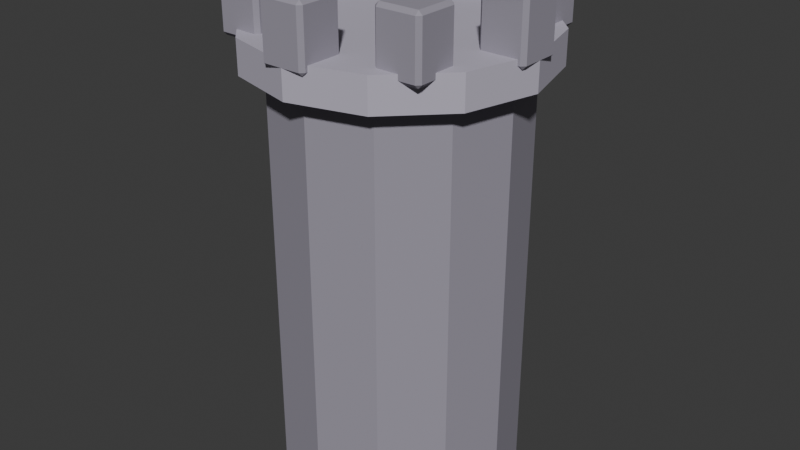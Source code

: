 # Source: SH10_L04_Tower.blend  (saved by Blender 5.2.44; exported with 4.5.12 LTS)
import bpy
from mathutils import Matrix  # noqa: F401  (used for matrix-valued properties, if any)

bpy.ops.wm.read_factory_settings(use_empty=True)
scene = bpy.context.scene
scene.name = 'Scene'

# ---- collections
col_collection = bpy.data.collections.new('Collection'); scene.collection.children.link(col_collection)

# ---- materials (node trees are filled in below, after node groups)
mat_sh10_l04_tower_slate = bpy.data.materials.new('SH10_L04_Tower_Slate')
mat_sh10_l04_tower_slate.diffuse_color = (0.32, 0.3, 0.36, 1.0)
mat_sh10_l04_tower_edge = bpy.data.materials.new('SH10_L04_Tower_Edge')
mat_sh10_l04_tower_edge.diffuse_color = (0.48, 0.45, 0.54, 1.0)

# ---- material node trees
mat_sh10_l04_tower_slate.use_nodes = True; mat_sh10_l04_tower_slate.node_tree.nodes.clear()
_N = mat_sh10_l04_tower_slate.node_tree.nodes; _L = mat_sh10_l04_tower_slate.node_tree.links
n0 = _N.new('ShaderNodeBsdfPrincipled'); n0.name = 'Principled BSDF'; n0.location = (-200, 100)
n0.inputs[0].default_value = (0.32, 0.3, 0.36, 1.0)
n0.inputs[2].default_value = 0.8
n0.inputs[10].default_value = 0.005
n1 = _N.new('ShaderNodeOutputMaterial'); n1.name = 'Material Output'; n1.location = (200, 100)
_L.new(n0.outputs[0], n1.inputs[0])
n1.is_active_output = True
mat_sh10_l04_tower_edge.use_nodes = True; mat_sh10_l04_tower_edge.node_tree.nodes.clear()
_N = mat_sh10_l04_tower_edge.node_tree.nodes; _L = mat_sh10_l04_tower_edge.node_tree.links
n0 = _N.new('ShaderNodeBsdfPrincipled'); n0.name = 'Principled BSDF'; n0.location = (-200, 100)
n0.inputs[0].default_value = (0.48, 0.45, 0.54, 1.0)
n0.inputs[2].default_value = 0.8
n0.inputs[10].default_value = 0.005
n1 = _N.new('ShaderNodeOutputMaterial'); n1.name = 'Material Output'; n1.location = (200, 100)
_L.new(n0.outputs[0], n1.inputs[0])
n1.is_active_output = True

# ---- world
world_world = bpy.data.worlds.new('World'); scene.world = world_world
world_world.use_nodes = True; world_world.node_tree.nodes.clear()
_N = world_world.node_tree.nodes; _L = world_world.node_tree.links
n0 = _N.new('ShaderNodeOutputWorld'); n0.name = 'World Output'; n0.location = (200, 100)
n1 = _N.new('ShaderNodeBackground'); n1.name = 'Background'; n1.location = (-200, 100)
n1.inputs[0].default_value = (0.05088, 0.05088, 0.05088, 1.0)
_L.new(n1.outputs[0], n0.inputs[0])
n0.is_active_output = True
world_world.color = (0.05088, 0.05088, 0.05088)
world_world.sun_shadow_jitter_overblur = 0.0

# ---- meshes
me_cone_135 = bpy.data.meshes.new('Cone.135')
me_cone_135.from_pydata([(0.0, 0.8, 0.0), (0.0, 0.8, 2.8), (0.4, 0.6928, 0.0), (0.4, 0.6928, 2.8), (0.6928, 0.4, 0.0), (0.6928, 0.4, 2.8), (0.8, 0.0, 0.0), (0.8, 0.0, 2.8), (0.6928, -0.4, 0.0), (0.6928, -0.4, 2.8), (0.4, -0.6928, 0.0), (0.4, -0.6928, 2.8), (0.0, -0.8, 0.0), (0.0, -0.8, 2.8), (-0.4, -0.6928, 0.0), (-0.4, -0.6928, 2.8), (-0.6928, -0.4, 0.0), (-0.6928, -0.4, 2.8), (-0.8, 0.0, 0.0), (-0.8, 0.0, 2.8), (-0.6928, 0.4, 0.0), (-0.6928, 0.4, 2.8), (-0.4, 0.6928, 0.0), (-0.4, 0.6928, 2.8), (0.0, 0.95, 2.74), (0.0, 0.95, 2.96), (0.475, 0.8227, 2.74), (0.475, 0.8227, 2.96), (0.8227, 0.475, 2.74), (0.8227, 0.475, 2.96), (0.95, 0.0, 2.74), (0.95, 0.0, 2.96), (0.8227, -0.475, 2.74), (0.8227, -0.475, 2.96), (0.475, -0.8227, 2.74), (0.475, -0.8227, 2.96), (0.0, -0.95, 2.74), (0.0, -0.95, 2.96), (-0.475, -0.8227, 2.74), (-0.475, -0.8227, 2.96), (-0.8227, -0.475, 2.74), (-0.8227, -0.475, 2.96), (-0.95, 0.0, 2.74), (-0.95, 0.0, 2.96), (-0.8227, 0.475, 2.74), (-0.8227, 0.475, 2.96), (-0.475, 0.8227, 2.74), (-0.475, 0.8227, 2.96), (0.675, -0.125, 2.9), (0.675, -0.15, 2.925), (0.65, -0.125, 2.925), (0.675, -0.15, 3.275), (0.675, -0.125, 3.3), (0.65, -0.125, 3.275), (0.675, 0.125, 2.9), (0.65, 0.125, 2.925), (0.675, 0.15, 2.925), (0.675, 0.125, 3.3), (0.675, 0.15, 3.275), (0.65, 0.125, 3.275), (0.925, -0.125, 2.9), (0.95, -0.125, 2.925), (0.925, -0.15, 2.925), (0.925, -0.125, 3.3), (0.925, -0.15, 3.275), (0.95, -0.125, 3.275), (0.925, 0.125, 2.9), (0.925, 0.15, 2.925), (0.95, 0.125, 2.925), (0.925, 0.125, 3.3), (0.95, 0.125, 3.275), (0.925, 0.15, 3.275), (0.4407, 0.4407, 2.9), (0.4407, 0.4157, 2.925), (0.4157, 0.4407, 2.925), (0.4407, 0.4157, 3.275), (0.4407, 0.4407, 3.3), (0.4157, 0.4407, 3.275), (0.4407, 0.6907, 2.9), (0.4157, 0.6907, 2.925), (0.4407, 0.7157, 2.925), (0.4407, 0.6907, 3.3), (0.4407, 0.7157, 3.275), (0.4157, 0.6907, 3.275), (0.6907, 0.4407, 2.9), (0.7157, 0.4407, 2.925), (0.6907, 0.4157, 2.925), (0.6907, 0.4407, 3.3), (0.6907, 0.4157, 3.275), (0.7157, 0.4407, 3.275), (0.6907, 0.6907, 2.9), (0.6907, 0.7157, 2.925), (0.7157, 0.6907, 2.925), (0.6907, 0.6907, 3.3), (0.7157, 0.6907, 3.275), (0.6907, 0.7157, 3.275), (-0.125, 0.675, 2.9), (-0.125, 0.65, 2.925), (-0.15, 0.675, 2.925), (-0.125, 0.65, 3.275), (-0.125, 0.675, 3.3), (-0.15, 0.675, 3.275), (-0.125, 0.925, 2.9), (-0.15, 0.925, 2.925), (-0.125, 0.95, 2.925), (-0.125, 0.925, 3.3), (-0.125, 0.95, 3.275), (-0.15, 0.925, 3.275), (0.125, 0.675, 2.9), (0.15, 0.675, 2.925), (0.125, 0.65, 2.925), (0.125, 0.675, 3.3), (0.125, 0.65, 3.275), (0.15, 0.675, 3.275), (0.125, 0.925, 2.9), (0.125, 0.95, 2.925), (0.15, 0.925, 2.925), (0.125, 0.925, 3.3), (0.15, 0.925, 3.275), (0.125, 0.95, 3.275), (-0.6907, 0.4407, 2.9), (-0.6907, 0.4157, 2.925), (-0.7157, 0.4407, 2.925), (-0.6907, 0.4157, 3.275), (-0.6907, 0.4407, 3.3), (-0.7157, 0.4407, 3.275), (-0.6907, 0.6907, 2.9), (-0.7157, 0.6907, 2.925), (-0.6907, 0.7157, 2.925), (-0.6907, 0.6907, 3.3), (-0.6907, 0.7157, 3.275), (-0.7157, 0.6907, 3.275), (-0.4407, 0.4407, 2.9), (-0.4157, 0.4407, 2.925), (-0.4407, 0.4157, 2.925), (-0.4407, 0.4407, 3.3), (-0.4407, 0.4157, 3.275), (-0.4157, 0.4407, 3.275), (-0.4407, 0.6907, 2.9), (-0.4407, 0.7157, 2.925), (-0.4157, 0.6907, 2.925), (-0.4407, 0.6907, 3.3), (-0.4157, 0.6907, 3.275), (-0.4407, 0.7157, 3.275), (-0.925, -0.125, 2.9), (-0.925, -0.15, 2.925), (-0.95, -0.125, 2.925), (-0.925, -0.15, 3.275), (-0.925, -0.125, 3.3), (-0.95, -0.125, 3.275), (-0.925, 0.125, 2.9), (-0.95, 0.125, 2.925), (-0.925, 0.15, 2.925), (-0.925, 0.125, 3.3), (-0.925, 0.15, 3.275), (-0.95, 0.125, 3.275), (-0.675, -0.125, 2.9), (-0.65, -0.125, 2.925), (-0.675, -0.15, 2.925), (-0.675, -0.125, 3.3), (-0.675, -0.15, 3.275), (-0.65, -0.125, 3.275), (-0.675, 0.125, 2.9), (-0.675, 0.15, 2.925), (-0.65, 0.125, 2.925), (-0.675, 0.125, 3.3), (-0.65, 0.125, 3.275), (-0.675, 0.15, 3.275), (-0.6907, -0.6907, 2.9), (-0.6907, -0.7157, 2.925), (-0.7157, -0.6907, 2.925), (-0.6907, -0.7157, 3.275), (-0.6907, -0.6907, 3.3), (-0.7157, -0.6907, 3.275), (-0.6907, -0.4407, 2.9), (-0.7157, -0.4407, 2.925), (-0.6907, -0.4157, 2.925), (-0.6907, -0.4407, 3.3), (-0.6907, -0.4157, 3.275), (-0.7157, -0.4407, 3.275), (-0.4407, -0.6907, 2.9), (-0.4157, -0.6907, 2.925), (-0.4407, -0.7157, 2.925), (-0.4407, -0.6907, 3.3), (-0.4407, -0.7157, 3.275), (-0.4157, -0.6907, 3.275), (-0.4407, -0.4407, 2.9), (-0.4407, -0.4157, 2.925), (-0.4157, -0.4407, 2.925), (-0.4407, -0.4407, 3.3), (-0.4157, -0.4407, 3.275), (-0.4407, -0.4157, 3.275), (-0.125, -0.925, 2.9), (-0.125, -0.95, 2.925), (-0.15, -0.925, 2.925), (-0.125, -0.95, 3.275), (-0.125, -0.925, 3.3), (-0.15, -0.925, 3.275), (-0.125, -0.675, 2.9), (-0.15, -0.675, 2.925), (-0.125, -0.65, 2.925), (-0.125, -0.675, 3.3), (-0.125, -0.65, 3.275), (-0.15, -0.675, 3.275), (0.125, -0.925, 2.9), (0.15, -0.925, 2.925), (0.125, -0.95, 2.925), (0.125, -0.925, 3.3), (0.125, -0.95, 3.275), (0.15, -0.925, 3.275), (0.125, -0.675, 2.9), (0.125, -0.65, 2.925), (0.15, -0.675, 2.925), (0.125, -0.675, 3.3), (0.15, -0.675, 3.275), (0.125, -0.65, 3.275), (0.4407, -0.6907, 2.9), (0.4407, -0.7157, 2.925), (0.4157, -0.6907, 2.925), (0.4407, -0.7157, 3.275), (0.4407, -0.6907, 3.3), (0.4157, -0.6907, 3.275), (0.4407, -0.4407, 2.9), (0.4157, -0.4407, 2.925), (0.4407, -0.4157, 2.925), (0.4407, -0.4407, 3.3), (0.4407, -0.4157, 3.275), (0.4157, -0.4407, 3.275), (0.6907, -0.6907, 2.9), (0.7157, -0.6907, 2.925), (0.6907, -0.7157, 2.925), (0.6907, -0.6907, 3.3), (0.6907, -0.7157, 3.275), (0.7157, -0.6907, 3.275), (0.6907, -0.4407, 2.9), (0.6907, -0.4157, 2.925), (0.7157, -0.4407, 2.925), (0.6907, -0.4407, 3.3), (0.7157, -0.4407, 3.275), (0.6907, -0.4157, 3.275)], [], [(0, 1, 3, 2), (2, 3, 5, 4), (4, 5, 7, 6), (6, 7, 9, 8), (8, 9, 11, 10), (10, 11, 13, 12), (12, 13, 15, 14), (14, 15, 17, 16), (16, 17, 19, 18), (18, 19, 21, 20), (3, 1, 23, 21, 19, 17, 15, 13, 11, 9, 7, 5), (20, 21, 23, 22), (22, 23, 1, 0), (0, 2, 4, 6, 8, 10, 12, 14, 16, 18, 20, 22), (24, 25, 27, 26), (26, 27, 29, 28), (28, 29, 31, 30), (30, 31, 33, 32), (32, 33, 35, 34), (34, 35, 37, 36), (36, 37, 39, 38), (38, 39, 41, 40), (40, 41, 43, 42), (42, 43, 45, 44), (27, 25, 47, 45, 43, 41, 39, 37, 35, 33, 31, 29), (44, 45, 47, 46), (46, 47, 25, 24), (24, 26, 28, 30, 32, 34, 36, 38, 40, 42, 44, 46), (48, 49, 50), (51, 52, 53), (54, 55, 56), (57, 58, 59), (60, 61, 62), (63, 64, 65), (66, 67, 68), (69, 70, 71), (54, 48, 50, 55), (49, 51, 53, 50), (52, 57, 59, 53), (58, 56, 55, 59), (66, 54, 56, 67), (57, 69, 71, 58), (70, 68, 67, 71), (60, 66, 68, 61), (69, 63, 65, 70), (64, 62, 61, 65), (48, 60, 62, 49), (63, 52, 51, 64), (54, 66, 60, 48), (50, 53, 59, 55), (62, 64, 51, 49), (69, 57, 52, 63), (56, 58, 71, 67), (68, 70, 65, 61), (72, 73, 74), (75, 76, 77), (78, 79, 80), (81, 82, 83), (84, 85, 86), (87, 88, 89), (90, 91, 92), (93, 94, 95), (78, 72, 74, 79), (73, 75, 77, 74), (76, 81, 83, 77), (82, 80, 79, 83), (90, 78, 80, 91), (81, 93, 95, 82), (94, 92, 91, 95), (84, 90, 92, 85), (93, 87, 89, 94), (88, 86, 85, 89), (72, 84, 86, 73), (87, 76, 75, 88), (78, 90, 84, 72), (74, 77, 83, 79), (86, 88, 75, 73), (93, 81, 76, 87), (80, 82, 95, 91), (92, 94, 89, 85), (96, 97, 98), (99, 100, 101), (102, 103, 104), (105, 106, 107), (108, 109, 110), (111, 112, 113), (114, 115, 116), (117, 118, 119), (102, 96, 98, 103), (97, 99, 101, 98), (100, 105, 107, 101), (106, 104, 103, 107), (114, 102, 104, 115), (105, 117, 119, 106), (118, 116, 115, 119), (108, 114, 116, 109), (117, 111, 113, 118), (112, 110, 109, 113), (96, 108, 110, 97), (111, 100, 99, 112), (102, 114, 108, 96), (98, 101, 107, 103), (110, 112, 99, 97), (117, 105, 100, 111), (104, 106, 119, 115), (116, 118, 113, 109), (120, 121, 122), (123, 124, 125), (126, 127, 128), (129, 130, 131), (132, 133, 134), (135, 136, 137), (138, 139, 140), (141, 142, 143), (126, 120, 122, 127), (121, 123, 125, 122), (124, 129, 131, 125), (130, 128, 127, 131), (138, 126, 128, 139), (129, 141, 143, 130), (142, 140, 139, 143), (132, 138, 140, 133), (141, 135, 137, 142), (136, 134, 133, 137), (120, 132, 134, 121), (135, 124, 123, 136), (126, 138, 132, 120), (122, 125, 131, 127), (134, 136, 123, 121), (141, 129, 124, 135), (128, 130, 143, 139), (140, 142, 137, 133), (144, 145, 146), (147, 148, 149), (150, 151, 152), (153, 154, 155), (156, 157, 158), (159, 160, 161), (162, 163, 164), (165, 166, 167), (150, 144, 146, 151), (145, 147, 149, 146), (148, 153, 155, 149), (154, 152, 151, 155), (162, 150, 152, 163), (153, 165, 167, 154), (166, 164, 163, 167), (156, 162, 164, 157), (165, 159, 161, 166), (160, 158, 157, 161), (144, 156, 158, 145), (159, 148, 147, 160), (150, 162, 156, 144), (146, 149, 155, 151), (158, 160, 147, 145), (165, 153, 148, 159), (152, 154, 167, 163), (164, 166, 161, 157), (168, 169, 170), (171, 172, 173), (174, 175, 176), (177, 178, 179), (180, 181, 182), (183, 184, 185), (186, 187, 188), (189, 190, 191), (174, 168, 170, 175), (169, 171, 173, 170), (172, 177, 179, 173), (178, 176, 175, 179), (186, 174, 176, 187), (177, 189, 191, 178), (190, 188, 187, 191), (180, 186, 188, 181), (189, 183, 185, 190), (184, 182, 181, 185), (168, 180, 182, 169), (183, 172, 171, 184), (174, 186, 180, 168), (170, 173, 179, 175), (182, 184, 171, 169), (189, 177, 172, 183), (176, 178, 191, 187), (188, 190, 185, 181), (192, 193, 194), (195, 196, 197), (198, 199, 200), (201, 202, 203), (204, 205, 206), (207, 208, 209), (210, 211, 212), (213, 214, 215), (198, 192, 194, 199), (193, 195, 197, 194), (196, 201, 203, 197), (202, 200, 199, 203), (210, 198, 200, 211), (201, 213, 215, 202), (214, 212, 211, 215), (204, 210, 212, 205), (213, 207, 209, 214), (208, 206, 205, 209), (192, 204, 206, 193), (207, 196, 195, 208), (198, 210, 204, 192), (194, 197, 203, 199), (206, 208, 195, 193), (213, 201, 196, 207), (200, 202, 215, 211), (212, 214, 209, 205), (216, 217, 218), (219, 220, 221), (222, 223, 224), (225, 226, 227), (228, 229, 230), (231, 232, 233), (234, 235, 236), (237, 238, 239), (222, 216, 218, 223), (217, 219, 221, 218), (220, 225, 227, 221), (226, 224, 223, 227), (234, 222, 224, 235), (225, 237, 239, 226), (238, 236, 235, 239), (228, 234, 236, 229), (237, 231, 233, 238), (232, 230, 229, 233), (216, 228, 230, 217), (231, 220, 219, 232), (222, 234, 228, 216), (218, 221, 227, 223), (230, 232, 219, 217), (237, 225, 220, 231), (224, 226, 239, 235), (236, 238, 233, 229)])
me_cone_135.polygons.foreach_set('material_index', [0, 0, 0, 0, 0, 0, 0, 0, 0, 0, 0, 0, 0, 0, 1, 1, 1, 1, 1, 1, 1, 1, 1, 1, 1, 1, 1, 1, 0, 0, 0, 0, 0, 0, 0, 0, 0, 0, 0, 0, 0, 0, 0, 0, 0, 0, 0, 0, 0, 0, 0, 0, 0, 0, 0, 0, 0, 0, 0, 0, 0, 0, 0, 0, 0, 0, 0, 0, 0, 0, 0, 0, 0, 0, 0, 0, 0, 0, 0, 0, 0, 0, 0, 0, 0, 0, 0, 0, 0, 0, 0, 0, 0, 0, 0, 0, 0, 0, 0, 0, 0, 0, 0, 0, 0, 0, 0, 0, 0, 0, 0, 0, 0, 0, 0, 0, 0, 0, 0, 0, 0, 0, 0, 0, 0, 0, 0, 0, 0, 0, 0, 0, 0, 0, 0, 0, 0, 0, 0, 0, 0, 0, 0, 0, 0, 0, 0, 0, 0, 0, 0, 0, 0, 0, 0, 0, 0, 0, 0, 0, 0, 0, 0, 0, 0, 0, 0, 0, 0, 0, 0, 0, 0, 0, 0, 0, 0, 0, 0, 0, 0, 0, 0, 0, 0, 0, 0, 0, 0, 0, 0, 0, 0, 0, 0, 0, 0, 0, 0, 0, 0, 0, 0, 0, 0, 0, 0, 0, 0, 0, 0, 0, 0, 0, 0, 0, 0, 0, 0, 0, 0, 0, 0, 0, 0, 0, 0, 0, 0, 0, 0, 0, 0, 0, 0, 0])
_uv = me_cone_135.uv_layers.new(name='UVMap')
_uv.uv.foreach_set('vector', [0.6401, 0.495, 0.6401, 0.0, 0.7108, 0.0, 0.7108, 0.495, 0.7108, 0.495, 0.7108, 0.0, 0.7626, 0.0, 0.7626, 0.495, 0.0, 0.99, 0.0, 0.495, 0.07071, 0.495, 0.07071, 0.99, 0.07071, 0.99, 0.07071, 0.495, 0.1414, 0.495, 0.1414, 0.99, 0.7626, 0.495, 0.7626, 0.0, 0.8144, 0.0, 0.8144, 0.495, 0.8144, 0.495, 0.8144, 0.0, 0.8851, 0.0, 0.8851, 0.495, 0.8851, 0.495, 0.8851, 0.0, 0.9558, 0.0, 0.9558, 0.495, 0.0, 0.495, 0.0, 0.0, 0.05177, 0.0, 0.05177, 0.495, 0.05177, 0.495, 0.05177, 0.0, 0.1225, 0.0, 0.1225, 0.495, 0.1225, 0.495, 0.1225, 0.0, 0.1932, 0.0, 0.1932, 0.495, 0.606, 0.7316, 0.5694, 0.6682, 0.5694, 0.595, 0.606, 0.5316, 0.6694, 0.495, 0.7426, 0.495, 0.806, 0.5316, 0.8426, 0.595, 0.8426, 0.6682, 0.806, 0.7316, 0.7426, 0.7682, 0.6694, 0.7682, 0.1932, 0.495, 0.1932, 0.0, 0.245, 0.0, 0.245, 0.495, 0.5694, 0.495, 0.5694, 0.0, 0.6401, 0.0, 0.6401, 0.495, 0.245, 0.8221, 0.245, 0.7489, 0.2816, 0.6855, 0.345, 0.6489, 0.4182, 0.6489, 0.4816, 0.6855, 0.5182, 0.7489, 0.5182, 0.8221, 0.4816, 0.8855, 0.4182, 0.9221, 0.345, 0.9221, 0.2816, 0.8855, 0.2192, 0.6404, 0.1803, 0.6404, 0.1803, 0.5565, 0.2192, 0.5565, 0.2192, 0.5565, 0.1803, 0.5565, 0.1803, 0.495, 0.2192, 0.495, 0.8815, 0.6629, 0.8426, 0.6629, 0.8426, 0.579, 0.8815, 0.579, 0.8815, 0.579, 0.8426, 0.579, 0.8426, 0.495, 0.8815, 0.495, 0.5571, 0.8783, 0.5182, 0.8783, 0.5182, 0.8168, 0.5571, 0.8168, 0.5571, 0.8168, 0.5182, 0.8168, 0.5182, 0.7329, 0.5571, 0.7329, 0.5571, 0.7329, 0.5182, 0.7329, 0.5182, 0.6489, 0.5571, 0.6489, 0.1803, 0.7859, 0.1414, 0.7859, 0.1414, 0.7244, 0.1803, 0.7244, 0.1803, 0.7244, 0.1414, 0.7244, 0.1414, 0.6404, 0.1803, 0.6404, 0.1803, 0.6404, 0.1414, 0.6404, 0.1414, 0.5565, 0.1803, 0.5565, 0.3637, 0.3244, 0.2884, 0.281, 0.245, 0.2057, 0.245, 0.1188, 0.2884, 0.04347, 0.3637, -1.118e-08, 0.4507, -1.118e-08, 0.5259, 0.04347, 0.5694, 0.1188, 0.5694, 0.2057, 0.5259, 0.281, 0.4507, 0.3244, 0.1803, 0.5565, 0.1414, 0.5565, 0.1414, 0.495, 0.1803, 0.495, 0.2192, 0.7244, 0.1803, 0.7244, 0.1803, 0.6404, 0.2192, 0.6404, 0.2884, 0.6054, 0.245, 0.5301, 0.245, 0.4432, 0.2884, 0.3679, 0.3637, 0.3244, 0.4507, 0.3244, 0.5259, 0.3679, 0.5694, 0.4432, 0.5694, 0.5301, 0.5259, 0.6054, 0.4507, 0.6489, 0.3637, 0.6489, 0.2289, 0.7951, 0.2289, 0.7907, 0.2334, 0.7907, 0.2289, 0.7288, 0.2289, 0.7244, 0.2334, 0.7288, 0.5738, 0.8389, 0.5694, 0.8345, 0.5738, 0.8345, 0.5738, 0.7682, 0.5738, 0.7726, 0.5694, 0.7726, 0.1847, 0.7951, 0.1803, 0.7907, 0.1847, 0.7907, 0.1847, 0.7244, 0.1847, 0.7288, 0.1803, 0.7288, 0.618, 0.8389, 0.618, 0.8345, 0.6224, 0.8345, 0.618, 0.7682, 0.6224, 0.7726, 0.618, 0.7726, 0.9399, 0.7337, 0.8957, 0.7337, 0.8957, 0.7292, 0.9399, 0.7292, 0.2289, 0.7907, 0.2289, 0.7288, 0.2334, 0.7288, 0.2334, 0.7907, 0.8957, 0.6629, 0.9399, 0.6629, 0.9399, 0.6674, 0.8957, 0.6674, 0.5738, 0.7726, 0.5738, 0.8345, 0.5694, 0.8345, 0.5694, 0.7726, 0.618, 0.8389, 0.5738, 0.8389, 0.5738, 0.8345, 0.618, 0.8345, 0.5738, 0.7682, 0.618, 0.7682, 0.618, 0.7726, 0.5738, 0.7726, 0.6224, 0.7726, 0.6224, 0.8345, 0.618, 0.8345, 0.618, 0.7726, 0.5624, 0.949, 0.5182, 0.949, 0.5182, 0.9446, 0.5624, 0.9446, 0.5182, 0.8783, 0.5624, 0.8783, 0.5624, 0.8827, 0.5182, 0.8827, 0.1847, 0.7288, 0.1847, 0.7907, 0.1803, 0.7907, 0.1803, 0.7288, 0.2289, 0.7951, 0.1847, 0.7951, 0.1847, 0.7907, 0.2289, 0.7907, 0.1847, 0.7244, 0.2289, 0.7244, 0.2289, 0.7288, 0.1847, 0.7288, 0.9362, 0.8124, 0.9362, 0.7682, 0.9804, 0.7682, 0.9804, 0.8124, 0.8957, 0.7292, 0.8957, 0.6674, 0.9399, 0.6674, 0.9399, 0.7292, 0.1847, 0.7907, 0.1847, 0.7288, 0.2289, 0.7288, 0.2289, 0.7907, 0.1803, 0.9808, 0.1803, 0.9366, 0.2245, 0.9366, 0.2245, 0.9808, 0.5738, 0.8345, 0.5738, 0.7726, 0.618, 0.7726, 0.618, 0.8345, 0.5182, 0.9446, 0.5182, 0.8827, 0.5624, 0.8827, 0.5624, 0.9446, 0.8471, 0.7337, 0.8426, 0.7292, 0.8471, 0.7292, 0.8426, 0.6674, 0.8471, 0.6629, 0.8471, 0.6674, 0.8912, 0.7337, 0.8912, 0.7292, 0.8957, 0.7292, 0.8912, 0.6629, 0.8957, 0.6674, 0.8912, 0.6674, 0.7329, 0.9097, 0.7285, 0.9052, 0.7329, 0.9052, 0.7329, 0.8389, 0.7329, 0.8434, 0.7285, 0.8434, 0.8258, 0.9097, 0.8258, 0.9052, 0.8302, 0.9052, 0.8258, 0.8389, 0.8302, 0.8434, 0.8258, 0.8434, 0.8912, 0.7337, 0.8471, 0.7337, 0.8471, 0.7292, 0.8912, 0.7292, 0.8426, 0.7292, 0.8426, 0.6674, 0.8471, 0.6674, 0.8471, 0.7292, 0.8471, 0.6629, 0.8912, 0.6629, 0.8912, 0.6674, 0.8471, 0.6674, 0.8957, 0.6674, 0.8957, 0.7292, 0.8912, 0.7292, 0.8912, 0.6674, 0.8258, 0.9097, 0.7816, 0.9097, 0.7816, 0.9052, 0.8258, 0.9052, 0.7816, 0.8389, 0.8258, 0.8389, 0.8258, 0.8434, 0.7816, 0.8434, 0.8302, 0.8434, 0.8302, 0.9052, 0.8258, 0.9052, 0.8258, 0.8434, 0.9743, 0.5657, 0.9301, 0.5657, 0.9301, 0.5613, 0.9743, 0.5613, 0.9301, 0.495, 0.9743, 0.495, 0.9743, 0.4994, 0.9301, 0.4994, 0.7329, 0.8434, 0.7329, 0.9052, 0.7285, 0.9052, 0.7285, 0.8434, 0.7771, 0.9097, 0.7329, 0.9097, 0.7329, 0.9052, 0.7771, 0.9052, 0.7329, 0.8389, 0.7771, 0.8389, 0.7771, 0.8434, 0.7329, 0.8434, 0.923, 0.9097, 0.923, 0.9538, 0.8788, 0.9538, 0.8788, 0.9097, 0.8471, 0.7292, 0.8471, 0.6674, 0.8912, 0.6674, 0.8912, 0.7292, 0.7329, 0.9052, 0.7329, 0.8434, 0.7771, 0.8434, 0.7771, 0.9052, 0.2892, 0.9221, 0.2892, 0.9663, 0.245, 0.9663, 0.245, 0.9221, 0.7816, 0.9052, 0.7816, 0.8434, 0.8258, 0.8434, 0.8258, 0.9052, 0.9301, 0.5613, 0.9301, 0.4994, 0.9743, 0.4994, 0.9743, 0.5613, 0.6269, 0.8389, 0.6224, 0.8345, 0.6269, 0.8345, 0.6224, 0.7726, 0.6269, 0.7682, 0.6269, 0.7726, 0.6711, 0.8389, 0.6711, 0.8345, 0.6755, 0.8345, 0.6711, 0.7682, 0.6755, 0.7726, 0.6711, 0.7726, 0.7241, 0.8389, 0.7241, 0.8345, 0.7285, 0.8345, 0.7241, 0.7682, 0.7285, 0.7726, 0.7241, 0.7726, 0.6799, 0.8389, 0.6755, 0.8345, 0.6799, 0.8345, 0.6799, 0.7682, 0.6799, 0.7726, 0.6755, 0.7726, 0.6711, 0.8389, 0.6269, 0.8389, 0.6269, 0.8345, 0.6711, 0.8345, 0.6224, 0.8345, 0.6224, 0.7726, 0.6269, 0.7726, 0.6269, 0.8345, 0.6269, 0.7682, 0.6711, 0.7682, 0.6711, 0.7726, 0.6269, 0.7726, 0.6755, 0.7726, 0.6755, 0.8345, 0.6711, 0.8345, 0.6711, 0.7726, 0.9743, 0.6364, 0.9301, 0.6364, 0.9301, 0.632, 0.9743, 0.632, 0.9301, 0.5657, 0.9743, 0.5657, 0.9743, 0.5701, 0.9301, 0.5701, 0.6799, 0.7726, 0.6799, 0.8345, 0.6755, 0.8345, 0.6755, 0.7726, 0.7241, 0.8389, 0.6799, 0.8389, 0.6799, 0.8345, 0.7241, 0.8345, 0.6799, 0.7682, 0.7241, 0.7682, 0.7241, 0.7726, 0.6799, 0.7726, 0.7285, 0.7726, 0.7285, 0.8345, 0.7241, 0.8345, 0.7241, 0.7726, 0.976, 0.9097, 0.9318, 0.9097, 0.9318, 0.9052, 0.976, 0.9052, 0.9318, 0.8389, 0.976, 0.8389, 0.976, 0.8434, 0.9318, 0.8434, 0.5624, 0.9932, 0.5182, 0.9932, 0.5182, 0.949, 0.5624, 0.949, 0.6269, 0.8345, 0.6269, 0.7726, 0.6711, 0.7726, 0.6711, 0.8345, 0.9318, 0.9052, 0.9318, 0.8434, 0.976, 0.8434, 0.976, 0.9052, 0.923, 0.998, 0.8788, 0.998, 0.8788, 0.9538, 0.923, 0.9538, 0.9301, 0.632, 0.9301, 0.5701, 0.9743, 0.5701, 0.9743, 0.632, 0.6799, 0.8345, 0.6799, 0.7726, 0.7241, 0.7726, 0.7241, 0.8345, 0.618, 0.9097, 0.618, 0.9052, 0.6224, 0.9052, 0.618, 0.8434, 0.618, 0.8389, 0.6224, 0.8434, 0.8788, 0.9097, 0.8788, 0.9052, 0.8832, 0.9052, 0.8788, 0.8389, 0.8832, 0.8434, 0.8788, 0.8434, 0.5738, 0.9097, 0.5694, 0.9052, 0.5738, 0.9052, 0.5738, 0.8389, 0.5738, 0.8434, 0.5694, 0.8434, 0.8859, 0.5657, 0.8815, 0.5613, 0.8859, 0.5613, 0.8859, 0.495, 0.8859, 0.4994, 0.8815, 0.4994, 0.8788, 0.9097, 0.8346, 0.9097, 0.8346, 0.9052, 0.8788, 0.9052, 0.618, 0.9052, 0.618, 0.8434, 0.6224, 0.8434, 0.6224, 0.9052, 0.8346, 0.8389, 0.8788, 0.8389, 0.8788, 0.8434, 0.8346, 0.8434, 0.8832, 0.8434, 0.8832, 0.9052, 0.8788, 0.9052, 0.8788, 0.8434, 0.6136, 0.9804, 0.5694, 0.9804, 0.5694, 0.9759, 0.6136, 0.9759, 0.5694, 0.9097, 0.6136, 0.9097, 0.6136, 0.9141, 0.5694, 0.9141, 0.8859, 0.4994, 0.8859, 0.5613, 0.8815, 0.5613, 0.8815, 0.4994, 0.9301, 0.5657, 0.8859, 0.5657, 0.8859, 0.5613, 0.9301, 0.5613, 0.8859, 0.495, 0.9301, 0.495, 0.9301, 0.4994, 0.8859, 0.4994, 0.5738, 0.8434, 0.5738, 0.9052, 0.5694, 0.9052, 0.5694, 0.8434, 0.618, 0.9097, 0.5738, 0.9097, 0.5738, 0.9052, 0.618, 0.9052, 0.5738, 0.8389, 0.618, 0.8389, 0.618, 0.8434, 0.5738, 0.8434, 0.3334, 0.9221, 0.3334, 0.9663, 0.2892, 0.9663, 0.2892, 0.9221, 0.8346, 0.9052, 0.8346, 0.8434, 0.8788, 0.8434, 0.8788, 0.9052, 0.5738, 0.9052, 0.5738, 0.8434, 0.618, 0.8434, 0.618, 0.9052, 0.3776, 0.9221, 0.3776, 0.9663, 0.3334, 0.9663, 0.3334, 0.9221, 0.5694, 0.9759, 0.5694, 0.9141, 0.6136, 0.9141, 0.6136, 0.9759, 0.8859, 0.5613, 0.8859, 0.4994, 0.9301, 0.4994, 0.9301, 0.5613, 0.7771, 0.8389, 0.7771, 0.8345, 0.7816, 0.8345, 0.7771, 0.7726, 0.7771, 0.7682, 0.7816, 0.7726, 0.786, 0.8389, 0.7816, 0.8345, 0.786, 0.8345, 0.786, 0.7682, 0.786, 0.7726, 0.7816, 0.7726, 0.7329, 0.8389, 0.7285, 0.8345, 0.7329, 0.8345, 0.7329, 0.7682, 0.7329, 0.7726, 0.7285, 0.7726, 0.8302, 0.8389, 0.8302, 0.8345, 0.8346, 0.8345, 0.8302, 0.7682, 0.8346, 0.7726, 0.8302, 0.7726, 0.6578, 0.9804, 0.6136, 0.9804, 0.6136, 0.9759, 0.6578, 0.9759, 0.7771, 0.8345, 0.7771, 0.7726, 0.7816, 0.7726, 0.7816, 0.8345, 0.6136, 0.9097, 0.6578, 0.9097, 0.6578, 0.9141, 0.6136, 0.9141, 0.786, 0.7726, 0.786, 0.8345, 0.7816, 0.8345, 0.7816, 0.7726, 0.8302, 0.8389, 0.786, 0.8389, 0.786, 0.8345, 0.8302, 0.8345, 0.786, 0.7682, 0.8302, 0.7682, 0.8302, 0.7726, 0.786, 0.7726, 0.8346, 0.7726, 0.8346, 0.8345, 0.8302, 0.8345, 0.8302, 0.7726, 0.702, 0.9804, 0.6578, 0.9804, 0.6578, 0.9759, 0.702, 0.9759, 0.6578, 0.9097, 0.702, 0.9097, 0.702, 0.9141, 0.6578, 0.9141, 0.7329, 0.7726, 0.7329, 0.8345, 0.7285, 0.8345, 0.7285, 0.7726, 0.7771, 0.8389, 0.7329, 0.8389, 0.7329, 0.8345, 0.7771, 0.8345, 0.7329, 0.7682, 0.7771, 0.7682, 0.7771, 0.7726, 0.7329, 0.7726, 0.9399, 0.7071, 0.9399, 0.6629, 0.9841, 0.6629, 0.9841, 0.7071, 0.6136, 0.9759, 0.6136, 0.9141, 0.6578, 0.9141, 0.6578, 0.9759, 0.7329, 0.8345, 0.7329, 0.7726, 0.7771, 0.7726, 0.7771, 0.8345, 0.9399, 0.7513, 0.9399, 0.7071, 0.9841, 0.7071, 0.9841, 0.7513, 0.786, 0.8345, 0.786, 0.7726, 0.8302, 0.7726, 0.8302, 0.8345, 0.6578, 0.9759, 0.6578, 0.9141, 0.702, 0.9141, 0.702, 0.9759, 0.8859, 0.6364, 0.8815, 0.632, 0.8859, 0.632, 0.8815, 0.5701, 0.8859, 0.5657, 0.8859, 0.5701, 0.6269, 0.9097, 0.6224, 0.9052, 0.6269, 0.9052, 0.6269, 0.8389, 0.6269, 0.8434, 0.6224, 0.8434, 0.9274, 0.9097, 0.9274, 0.9052, 0.9318, 0.9052, 0.9274, 0.8389, 0.9318, 0.8434, 0.9274, 0.8434, 0.6711, 0.9097, 0.6711, 0.9052, 0.6755, 0.9052, 0.6711, 0.8389, 0.6755, 0.8434, 0.6711, 0.8434, 0.9301, 0.6364, 0.8859, 0.6364, 0.8859, 0.632, 0.9301, 0.632, 0.8815, 0.632, 0.8815, 0.5701, 0.8859, 0.5701, 0.8859, 0.632, 0.8859, 0.5657, 0.9301, 0.5657, 0.9301, 0.5701, 0.8859, 0.5701, 0.6269, 0.8434, 0.6269, 0.9052, 0.6224, 0.9052, 0.6224, 0.8434, 0.6711, 0.9097, 0.6269, 0.9097, 0.6269, 0.9052, 0.6711, 0.9052, 0.6269, 0.8389, 0.6711, 0.8389, 0.6711, 0.8434, 0.6269, 0.8434, 0.6755, 0.8434, 0.6755, 0.9052, 0.6711, 0.9052, 0.6711, 0.8434, 0.9274, 0.9097, 0.8832, 0.9097, 0.8832, 0.9052, 0.9274, 0.9052, 0.8832, 0.8389, 0.9274, 0.8389, 0.9274, 0.8434, 0.8832, 0.8434, 0.9318, 0.8434, 0.9318, 0.9052, 0.9274, 0.9052, 0.9274, 0.8434, 0.7462, 0.9804, 0.702, 0.9804, 0.702, 0.9759, 0.7462, 0.9759, 0.702, 0.9097, 0.7462, 0.9097, 0.7462, 0.9141, 0.702, 0.9141, 0.4217, 0.9221, 0.4217, 0.9663, 0.3776, 0.9663, 0.3776, 0.9221, 0.8859, 0.632, 0.8859, 0.5701, 0.9301, 0.5701, 0.9301, 0.632, 0.702, 0.9759, 0.702, 0.9141, 0.7462, 0.9141, 0.7462, 0.9759, 0.4659, 0.9221, 0.4659, 0.9663, 0.4217, 0.9663, 0.4217, 0.9221, 0.6269, 0.9052, 0.6269, 0.8434, 0.6711, 0.8434, 0.6711, 0.9052, 0.8832, 0.9052, 0.8832, 0.8434, 0.9274, 0.8434, 0.9274, 0.9052, 0.1847, 0.8659, 0.1803, 0.8614, 0.1847, 0.8614, 0.1803, 0.7996, 0.1847, 0.7951, 0.1847, 0.7996, 0.2289, 0.8659, 0.2289, 0.8614, 0.2334, 0.8614, 0.2289, 0.7951, 0.2334, 0.7996, 0.2289, 0.7996, 0.8832, 0.8389, 0.8832, 0.8345, 0.8876, 0.8345, 0.8832, 0.7682, 0.8876, 0.7726, 0.8832, 0.7726, 0.839, 0.8389, 0.8346, 0.8345, 0.839, 0.8345, 0.839, 0.7682, 0.839, 0.7726, 0.8346, 0.7726, 0.2289, 0.8659, 0.1847, 0.8659, 0.1847, 0.8614, 0.2289, 0.8614, 0.1803, 0.8614, 0.1803, 0.7996, 0.1847, 0.7996, 0.1847, 0.8614, 0.1847, 0.7951, 0.2289, 0.7951, 0.2289, 0.7996, 0.1847, 0.7996, 0.2334, 0.7996, 0.2334, 0.8614, 0.2289, 0.8614, 0.2289, 0.7996, 0.7904, 0.9804, 0.7462, 0.9804, 0.7462, 0.9759, 0.7904, 0.9759, 0.7462, 0.9097, 0.7904, 0.9097, 0.7904, 0.9141, 0.7462, 0.9141, 0.839, 0.7726, 0.839, 0.8345, 0.8346, 0.8345, 0.8346, 0.7726, 0.8832, 0.8389, 0.839, 0.8389, 0.839, 0.8345, 0.8832, 0.8345, 0.839, 0.7682, 0.8832, 0.7682, 0.8832, 0.7726, 0.839, 0.7726, 0.8876, 0.7726, 0.8876, 0.8345, 0.8832, 0.8345, 0.8832, 0.7726, 0.8346, 0.9804, 0.7904, 0.9804, 0.7904, 0.9759, 0.8346, 0.9759, 0.7904, 0.9097, 0.8346, 0.9097, 0.8346, 0.9141, 0.7904, 0.9141, 0.9672, 0.998, 0.923, 0.998, 0.923, 0.9538, 0.9672, 0.9538, 0.1847, 0.8614, 0.1847, 0.7996, 0.2289, 0.7996, 0.2289, 0.8614, 0.7904, 0.9759, 0.7904, 0.9141, 0.8346, 0.9141, 0.8346, 0.9759, 1.0, 0.0442, 0.9558, 0.0442, 0.9558, 3.127e-09, 1.0, 1.81e-09, 0.7462, 0.9759, 0.7462, 0.9141, 0.7904, 0.9141, 0.7904, 0.9759, 0.839, 0.8345, 0.839, 0.7726, 0.8832, 0.7726, 0.8832, 0.8345, 0.6799, 0.9097, 0.6755, 0.9052, 0.6799, 0.9052, 0.6755, 0.8434, 0.6799, 0.8389, 0.6799, 0.8434, 0.7241, 0.9097, 0.7241, 0.9052, 0.7285, 0.9052, 0.7241, 0.8389, 0.7285, 0.8434, 0.7241, 0.8434, 0.892, 0.8389, 0.8876, 0.8345, 0.892, 0.8345, 0.892, 0.7682, 0.892, 0.7726, 0.8876, 0.7726, 0.2245, 0.9366, 0.2245, 0.9321, 0.2289, 0.9321, 0.2245, 0.8659, 0.2289, 0.8703, 0.2245, 0.8703, 0.7241, 0.9097, 0.6799, 0.9097, 0.6799, 0.9052, 0.7241, 0.9052, 0.6755, 0.9052, 0.6755, 0.8434, 0.6799, 0.8434, 0.6799, 0.9052, 0.6799, 0.8389, 0.7241, 0.8389, 0.7241, 0.8434, 0.6799, 0.8434, 0.7285, 0.8434, 0.7285, 0.9052, 0.7241, 0.9052, 0.7241, 0.8434, 0.2245, 0.9366, 0.1803, 0.9366, 0.1803, 0.9321, 0.2245, 0.9321, 0.1803, 0.8659, 0.2245, 0.8659, 0.2245, 0.8703, 0.1803, 0.8703, 0.2289, 0.8703, 0.2289, 0.9321, 0.2245, 0.9321, 0.2245, 0.8703, 0.8788, 0.9804, 0.8346, 0.9804, 0.8346, 0.9759, 0.8788, 0.9759, 0.8346, 0.9097, 0.8788, 0.9097, 0.8788, 0.9141, 0.8346, 0.9141, 0.892, 0.7726, 0.892, 0.8345, 0.8876, 0.8345, 0.8876, 0.7726, 0.9362, 0.8389, 0.892, 0.8389, 0.892, 0.8345, 0.9362, 0.8345, 0.892, 0.7682, 0.9362, 0.7682, 0.9362, 0.7726, 0.892, 0.7726, 0.5101, 0.9221, 0.5101, 0.9663, 0.4659, 0.9663, 0.4659, 0.9221, 0.6799, 0.9052, 0.6799, 0.8434, 0.7241, 0.8434, 0.7241, 0.9052, 0.892, 0.8345, 0.892, 0.7726, 0.9362, 0.7726, 0.9362, 0.8345, 0.9672, 0.9097, 0.9672, 0.9538, 0.923, 0.9538, 0.923, 0.9097, 0.1803, 0.9321, 0.1803, 0.8703, 0.2245, 0.8703, 0.2245, 0.9321, 0.8346, 0.9759, 0.8346, 0.9141, 0.8788, 0.9141, 0.8788, 0.9759])
me_cone_135.materials.append(mat_sh10_l04_tower_slate)
me_cone_135.materials.append(mat_sh10_l04_tower_edge)
me_cone_135.update()

# ---- objects
ob_sh10_l04_tower = bpy.data.objects.new('SH10_L04_Tower', me_cone_135)

# ---- transforms, parenting, visibility, modifiers, constraints
ob_sh10_l04_tower.location = (0.0, 0.0, 0.0)

# ---- collection membership
col_collection.objects.link(ob_sh10_l04_tower)

# ---- scene / render settings (as saved in the file)
scene.frame_start = 1; scene.frame_end = 25; scene.frame_set(1)
scene.render.engine = 'BLENDER_EEVEE_NEXT'
scene.render.bake_bias = 0.0
scene.render.bake_samples = 0
scene.render.compositor_device = 'GPU'
scene.eevee.use_volume_custom_range = False
scene.eevee.fast_gi_thickness_near = 0.1
scene.eevee.fast_gi_thickness_far = 0.0
scene.eevee.ray_tracing_options.screen_trace_thickness = 0.1
bpy.context.view_layer.update()

# ---- added for rendering (the .blend has no active camera and no usable light): camera, sun
cam_auto = bpy.data.cameras.new('AutoCamera')
cam_auto.lens = 50.0
cam_auto.sensor_width = 36.0
cam_auto.clip_end = 1000.0
ob_auto_camera = bpy.data.objects.new('AutoCamera', cam_auto)
scene.collection.objects.link(ob_auto_camera)
ob_auto_camera.location = (3.93737, -4.72485, 4.7999)
ob_auto_camera.rotation_euler = (1.09748, -7.21219e-08, 0.694738)
scene.camera = ob_auto_camera
light_auto_sun = bpy.data.lights.new('AutoSun', 'SUN')
light_auto_sun.energy = 3.0
light_auto_sun.angle = 0.0523599
ob_auto_sun = bpy.data.objects.new('AutoSun', light_auto_sun)
scene.collection.objects.link(ob_auto_sun)
ob_auto_sun.rotation_euler = (0.872665, 0.174533, 0.523599)
bpy.context.view_layer.update()
